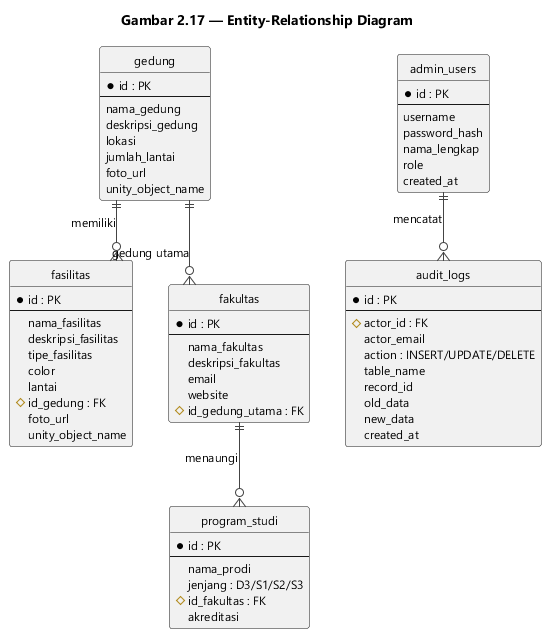

The diagram above was rendered by PlantUML. Its source (embedded in the PNG):
@startuml gambar-2-17-erd
' Gambar 2.17 - Entity-Relationship Diagram
' Sumber: PRD - Skema Database (Supabase Cloud / PostgreSQL)

skinparam backgroundColor #FFFFFF
skinparam shadowing false
skinparam defaultFontName "Segoe UI"
skinparam defaultFontSize 12
skinparam ArrowColor #444444
skinparam entity {
  BackgroundColor #F2F2F2
  BorderColor #555555
}
hide circle
skinparam linetype ortho

title Gambar 2.17 — Entity-Relationship Diagram

entity "gedung" as gedung {
  * id : PK
  --
  nama_gedung
  deskripsi_gedung
  lokasi
  jumlah_lantai
  foto_url
  unity_object_name
}

entity "fasilitas" as fasilitas {
  * id : PK
  --
  nama_fasilitas
  deskripsi_fasilitas
  tipe_fasilitas
  color
  lantai
  # id_gedung : FK
  foto_url
  unity_object_name
}

entity "fakultas" as fakultas {
  * id : PK
  --
  nama_fakultas
  deskripsi_fakultas
  email
  website
  # id_gedung_utama : FK
}

entity "program_studi" as prodi {
  * id : PK
  --
  nama_prodi
  jenjang : D3/S1/S2/S3
  # id_fakultas : FK
  akreditasi
}

entity "admin_users" as admin {
  * id : PK
  --
  username
  password_hash
  nama_lengkap
  role
  created_at
}

entity "audit_logs" as audit {
  * id : PK
  --
  # actor_id : FK
  actor_email
  action : INSERT/UPDATE/DELETE
  table_name
  record_id
  old_data
  new_data
  created_at
}

' Relasi
gedung ||--o{ fasilitas : memiliki
gedung ||--o{ fakultas : "gedung utama"
fakultas ||--o{ prodi : menaungi
admin ||--o{ audit : mencatat

@enduml